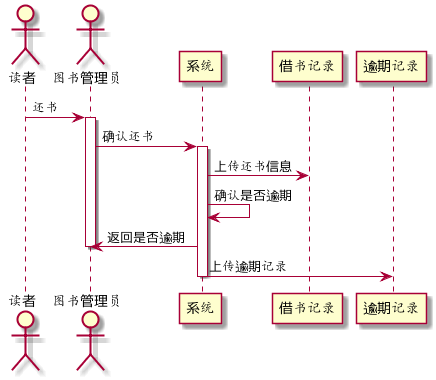

The diagram above was rendered by PlantUML. Its source (embedded in the PNG):
@startuml
actor 读者
actor 图书管理员
读者 -> 图书管理员:还书
activate 图书管理员
图书管理员 -> 系统:确认还书
activate 系统
系统 -> 借书记录:上传还书信息
系统 -> 系统 :确认是否逾期
系统 -> 图书管理员:返回是否逾期
deactivate 图书管理员
系统 -> 逾期记录:上传逾期记录
deactivate 系统
@enduml